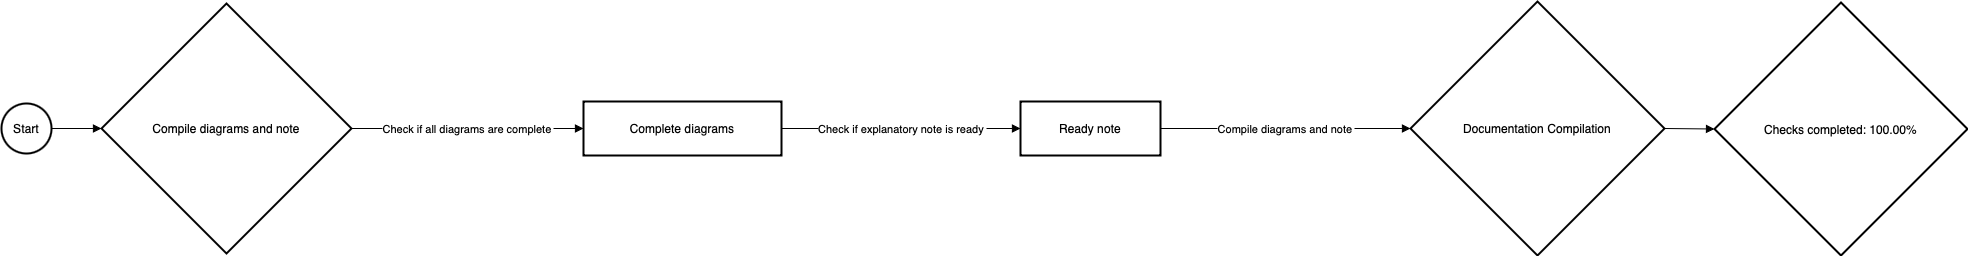

The diagram above was exported from draw.io. Its source (the exported page's mxGraphModel, read from the mxfile embedded in the PNG):
<mxGraphModel>
  <root>
    <mxCell id="0" />
    <mxCell id="1" parent="0" />
    <mxCell id="2" value="Start" style="ellipse;aspect=fixed;strokeWidth=2;whiteSpace=wrap;" vertex="1" parent="1">
      <mxGeometry x="8" y="110" width="50" height="50" as="geometry" />
    </mxCell>
    <mxCell id="3" value="Compile diagrams and note" style="rhombus;strokeWidth=2;whiteSpace=wrap;" vertex="1" parent="1">
      <mxGeometry x="108" y="10" width="250" height="250" as="geometry" />
    </mxCell>
    <mxCell id="4" value="Complete diagrams" style="whiteSpace=wrap;strokeWidth=2;" vertex="1" parent="1">
      <mxGeometry x="590" y="108" width="198" height="54" as="geometry" />
    </mxCell>
    <mxCell id="5" value="Ready note" style="whiteSpace=wrap;strokeWidth=2;" vertex="1" parent="1">
      <mxGeometry x="1027" y="108" width="140" height="54" as="geometry" />
    </mxCell>
    <mxCell id="6" value="Documentation Compilation" style="rhombus;strokeWidth=2;whiteSpace=wrap;" vertex="1" parent="1">
      <mxGeometry x="1417" y="8" width="254" height="254" as="geometry" />
    </mxCell>
    <mxCell id="7" value="Checks completed: 100.00%" style="rhombus;strokeWidth=2;whiteSpace=wrap;" vertex="1" parent="1">
      <mxGeometry x="1721" y="9" width="253" height="253" as="geometry" />
    </mxCell>
    <mxCell id="8" value="" style="curved=1;startArrow=none;endArrow=block;exitX=1;exitY=0.5;entryX=0;entryY=0.5;" edge="1" parent="1" source="2" target="3">
      <mxGeometry relative="1" as="geometry">
        <Array as="points" />
      </mxGeometry>
    </mxCell>
    <mxCell id="9" value="Check if all diagrams are complete" style="curved=1;startArrow=none;endArrow=block;exitX=1;exitY=0.5;entryX=0;entryY=0.5;" edge="1" parent="1" source="3" target="4">
      <mxGeometry relative="1" as="geometry">
        <Array as="points" />
      </mxGeometry>
    </mxCell>
    <mxCell id="10" value="Check if explanatory note is ready" style="curved=1;startArrow=none;endArrow=block;exitX=1;exitY=0.5;entryX=0;entryY=0.5;" edge="1" parent="1" source="4" target="5">
      <mxGeometry relative="1" as="geometry">
        <Array as="points" />
      </mxGeometry>
    </mxCell>
    <mxCell id="11" value="Compile diagrams and note" style="curved=1;startArrow=none;endArrow=block;exitX=1;exitY=0.5;entryX=0;entryY=0.5;" edge="1" parent="1" source="5" target="6">
      <mxGeometry relative="1" as="geometry">
        <Array as="points" />
      </mxGeometry>
    </mxCell>
    <mxCell id="12" value="" style="curved=1;startArrow=none;endArrow=block;exitX=1;exitY=0.5;entryX=0;entryY=0.5;" edge="1" parent="1" source="6" target="7">
      <mxGeometry relative="1" as="geometry">
        <Array as="points" />
      </mxGeometry>
    </mxCell>
  </root>
</mxGraphModel>